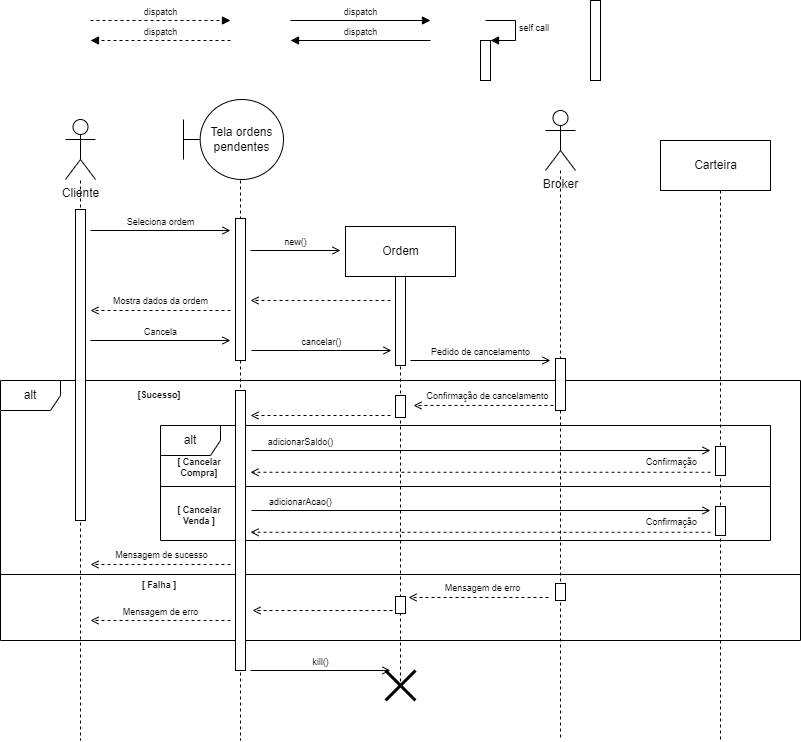

The diagram above was exported from draw.io. Its source (the exported page's mxGraphModel, read from the mxfile embedded in the PNG):
<mxGraphModel dx="1483" dy="827" grid="1" gridSize="10" guides="1" tooltips="1" connect="1" arrows="1" fold="1" page="1" pageScale="1" pageWidth="827" pageHeight="1169" math="0" shadow="0">
  <root>
    <mxCell id="0" />
    <mxCell id="uargvxCBXcEdLmsPK4Fz-19" value="Frames" style="" parent="0" />
    <mxCell id="I_AUkwb4ZW0DI5X3rC-f-4" value="alt" style="shape=umlFrame;whiteSpace=wrap;html=1;connectable=0;allowArrows=0;" parent="uargvxCBXcEdLmsPK4Fz-19" vertex="1">
      <mxGeometry x="80" y="400" width="800" height="260" as="geometry" />
    </mxCell>
    <mxCell id="I_AUkwb4ZW0DI5X3rC-f-5" value="[Sucesso]" style="text;html=1;strokeColor=none;fillColor=none;align=center;verticalAlign=middle;whiteSpace=wrap;rounded=0;fontSize=9;fontStyle=1" parent="uargvxCBXcEdLmsPK4Fz-19" vertex="1">
      <mxGeometry x="180" y="400" width="118" height="30" as="geometry" />
    </mxCell>
    <mxCell id="I_AUkwb4ZW0DI5X3rC-f-10" value="" style="line;strokeWidth=1;fillColor=none;align=left;verticalAlign=middle;spacingTop=-1;spacingLeft=3;spacingRight=3;rotatable=0;labelPosition=right;points=[];portConstraint=eastwest;" parent="uargvxCBXcEdLmsPK4Fz-19" vertex="1">
      <mxGeometry x="80" y="590" width="800" height="8" as="geometry" />
    </mxCell>
    <mxCell id="7DZXS5kJn3IvhMB3W_RJ-36" value="alt" style="shape=umlFrame;whiteSpace=wrap;html=1;connectable=0;allowArrows=0;" parent="uargvxCBXcEdLmsPK4Fz-19" vertex="1">
      <mxGeometry x="240" y="445" width="610" height="115" as="geometry" />
    </mxCell>
    <mxCell id="7DZXS5kJn3IvhMB3W_RJ-37" value="" style="line;strokeWidth=1;fillColor=none;align=left;verticalAlign=middle;spacingTop=-1;spacingLeft=3;spacingRight=3;rotatable=0;labelPosition=right;points=[];portConstraint=eastwest;" parent="uargvxCBXcEdLmsPK4Fz-19" vertex="1">
      <mxGeometry x="240" y="502" width="610" height="8" as="geometry" />
    </mxCell>
    <mxCell id="7DZXS5kJn3IvhMB3W_RJ-38" value="" style="html=1;verticalAlign=bottom;endArrow=open;rounded=0;fontSize=9;dashed=1;endFill=0;" parent="uargvxCBXcEdLmsPK4Fz-19" edge="1">
      <mxGeometry width="80" relative="1" as="geometry">
        <mxPoint x="790" y="491.76" as="sourcePoint" />
        <mxPoint x="330" y="491.76" as="targetPoint" />
        <mxPoint as="offset" />
      </mxGeometry>
    </mxCell>
    <mxCell id="7DZXS5kJn3IvhMB3W_RJ-39" value="Confirmação" style="edgeLabel;html=1;align=center;verticalAlign=middle;resizable=0;points=[];fontSize=9;" parent="7DZXS5kJn3IvhMB3W_RJ-38" vertex="1" connectable="0">
      <mxGeometry x="0.1101" y="-1" relative="1" as="geometry">
        <mxPoint x="215" y="-9" as="offset" />
      </mxGeometry>
    </mxCell>
    <mxCell id="7DZXS5kJn3IvhMB3W_RJ-46" value="[ Falha ]" style="text;html=1;strokeColor=none;fillColor=none;align=center;verticalAlign=middle;whiteSpace=wrap;rounded=0;fontSize=9;fontStyle=1" parent="uargvxCBXcEdLmsPK4Fz-19" vertex="1">
      <mxGeometry x="180" y="590" width="118" height="30" as="geometry" />
    </mxCell>
    <mxCell id="7DZXS5kJn3IvhMB3W_RJ-51" value="[ Cancelar&lt;br&gt;Compra]" style="text;html=1;strokeColor=none;fillColor=none;align=center;verticalAlign=middle;whiteSpace=wrap;rounded=0;fontSize=9;fontStyle=1" parent="uargvxCBXcEdLmsPK4Fz-19" vertex="1">
      <mxGeometry x="220" y="472" width="118" height="30" as="geometry" />
    </mxCell>
    <mxCell id="7DZXS5kJn3IvhMB3W_RJ-52" value="[ Cancelar&lt;br&gt;Venda ]" style="text;html=1;strokeColor=none;fillColor=none;align=center;verticalAlign=middle;whiteSpace=wrap;rounded=0;fontSize=9;fontStyle=1" parent="uargvxCBXcEdLmsPK4Fz-19" vertex="1">
      <mxGeometry x="220" y="520" width="118" height="30" as="geometry" />
    </mxCell>
    <mxCell id="1" value="Lifeline" style="" parent="0" />
    <mxCell id="uargvxCBXcEdLmsPK4Fz-6" style="edgeStyle=orthogonalEdgeStyle;rounded=0;orthogonalLoop=1;jettySize=auto;html=1;dashed=1;endArrow=none;endFill=0;" parent="1" edge="1">
      <mxGeometry relative="1" as="geometry">
        <mxPoint x="160" y="760" as="targetPoint" />
        <mxPoint x="160" y="200" as="sourcePoint" />
        <Array as="points">
          <mxPoint x="160" y="760" />
        </Array>
      </mxGeometry>
    </mxCell>
    <mxCell id="I_AUkwb4ZW0DI5X3rC-f-2" style="edgeStyle=orthogonalEdgeStyle;rounded=0;orthogonalLoop=1;jettySize=auto;html=1;dashed=1;endArrow=none;endFill=0;" parent="1" edge="1">
      <mxGeometry relative="1" as="geometry">
        <mxPoint x="800" y="760" as="targetPoint" />
        <mxPoint x="800.0285714285715" y="210" as="sourcePoint" />
        <Array as="points">
          <mxPoint x="800" y="760" />
        </Array>
      </mxGeometry>
    </mxCell>
    <mxCell id="I_AUkwb4ZW0DI5X3rC-f-19" value="kill()" style="html=1;verticalAlign=bottom;endArrow=open;rounded=0;fontSize=9;endFill=0;" parent="1" edge="1">
      <mxGeometry width="80" relative="1" as="geometry">
        <mxPoint x="330" y="690" as="sourcePoint" />
        <mxPoint x="470" y="690" as="targetPoint" />
        <mxPoint as="offset" />
      </mxGeometry>
    </mxCell>
    <mxCell id="7DZXS5kJn3IvhMB3W_RJ-8" value="Broker" style="shape=umlActor;verticalLabelPosition=bottom;verticalAlign=top;html=1;outlineConnect=0;connectable=0;allowArrows=0;" parent="1" vertex="1">
      <mxGeometry x="625" y="130" width="30" height="60" as="geometry" />
    </mxCell>
    <mxCell id="7DZXS5kJn3IvhMB3W_RJ-23" style="edgeStyle=orthogonalEdgeStyle;rounded=0;orthogonalLoop=1;jettySize=auto;html=1;dashed=1;endArrow=none;endFill=0;cloneable=1;anchorPointDirection=1;" parent="1" edge="1">
      <mxGeometry relative="1" as="geometry">
        <mxPoint x="480" y="710" as="targetPoint" />
        <mxPoint x="480" y="290" as="sourcePoint" />
        <Array as="points">
          <mxPoint x="480" y="710" />
        </Array>
      </mxGeometry>
    </mxCell>
    <mxCell id="7DZXS5kJn3IvhMB3W_RJ-25" style="edgeStyle=orthogonalEdgeStyle;rounded=0;orthogonalLoop=1;jettySize=auto;html=1;dashed=1;endArrow=none;endFill=0;" parent="1" edge="1">
      <mxGeometry relative="1" as="geometry">
        <mxPoint x="640" y="760" as="targetPoint" />
        <mxPoint x="640.0285714285715" y="190" as="sourcePoint" />
        <Array as="points">
          <mxPoint x="640" y="760" />
        </Array>
      </mxGeometry>
    </mxCell>
    <mxCell id="7DZXS5kJn3IvhMB3W_RJ-26" value="Ordem" style="html=1;connectable=0;allowArrows=0;" parent="1" vertex="1">
      <mxGeometry x="425" y="246" width="110" height="50" as="geometry" />
    </mxCell>
    <mxCell id="7DZXS5kJn3IvhMB3W_RJ-27" value="Tela ordens pendentes" style="shape=umlBoundary;whiteSpace=wrap;html=1;allowArrows=0;connectable=0;" parent="1" vertex="1">
      <mxGeometry x="263" y="119" width="100" height="80" as="geometry" />
    </mxCell>
    <mxCell id="7DZXS5kJn3IvhMB3W_RJ-28" value="Cliente" style="shape=umlActor;verticalLabelPosition=bottom;verticalAlign=top;html=1;outlineConnect=0;connectable=0;allowArrows=0;" parent="1" vertex="1">
      <mxGeometry x="145" y="139" width="30" height="60" as="geometry" />
    </mxCell>
    <mxCell id="7DZXS5kJn3IvhMB3W_RJ-29" style="edgeStyle=orthogonalEdgeStyle;rounded=0;orthogonalLoop=1;jettySize=auto;html=1;endArrow=none;endFill=0;dashed=1;" parent="1" edge="1">
      <mxGeometry relative="1" as="geometry">
        <mxPoint x="320" y="760" as="targetPoint" />
        <mxPoint x="320" y="200" as="sourcePoint" />
        <Array as="points">
          <mxPoint x="320" y="760" />
        </Array>
      </mxGeometry>
    </mxCell>
    <mxCell id="7DZXS5kJn3IvhMB3W_RJ-30" value="Carteira" style="html=1;connectable=0;allowArrows=0;" parent="1" vertex="1">
      <mxGeometry x="740" y="160" width="110" height="50" as="geometry" />
    </mxCell>
    <mxCell id="uargvxCBXcEdLmsPK4Fz-17" value="Active" style="" parent="0" />
    <mxCell id="uargvxCBXcEdLmsPK4Fz-91" value="" style="html=1;points=[];perimeter=orthogonalPerimeter;fontSize=9;" parent="uargvxCBXcEdLmsPK4Fz-17" vertex="1">
      <mxGeometry x="670" y="20" width="10" height="80" as="geometry" />
    </mxCell>
    <mxCell id="uargvxCBXcEdLmsPK4Fz-92" value="" style="html=1;points=[];perimeter=orthogonalPerimeter;fontSize=9;" parent="uargvxCBXcEdLmsPK4Fz-17" vertex="1">
      <mxGeometry x="155" y="229" width="10" height="311" as="geometry" />
    </mxCell>
    <mxCell id="uargvxCBXcEdLmsPK4Fz-95" value="" style="html=1;points=[];perimeter=orthogonalPerimeter;fontSize=9;" parent="uargvxCBXcEdLmsPK4Fz-17" vertex="1">
      <mxGeometry x="315" y="238" width="10" height="142" as="geometry" />
    </mxCell>
    <mxCell id="uargvxCBXcEdLmsPK4Fz-98" value="" style="html=1;points=[];perimeter=orthogonalPerimeter;fontSize=9;" parent="uargvxCBXcEdLmsPK4Fz-17" vertex="1">
      <mxGeometry x="315" y="410" width="10" height="280" as="geometry" />
    </mxCell>
    <mxCell id="7DZXS5kJn3IvhMB3W_RJ-14" value="" style="html=1;points=[];perimeter=orthogonalPerimeter;fontSize=9;" parent="uargvxCBXcEdLmsPK4Fz-17" vertex="1">
      <mxGeometry x="475" y="415" width="10" height="22" as="geometry" />
    </mxCell>
    <mxCell id="7DZXS5kJn3IvhMB3W_RJ-31" value="" style="html=1;points=[];perimeter=orthogonalPerimeter;fontSize=9;" parent="uargvxCBXcEdLmsPK4Fz-17" vertex="1">
      <mxGeometry x="635" y="378" width="10" height="52" as="geometry" />
    </mxCell>
    <mxCell id="7DZXS5kJn3IvhMB3W_RJ-58" value="" style="html=1;points=[];perimeter=orthogonalPerimeter;fontSize=9;" parent="uargvxCBXcEdLmsPK4Fz-17" vertex="1">
      <mxGeometry x="475" y="616" width="10" height="17" as="geometry" />
    </mxCell>
    <mxCell id="7DZXS5kJn3IvhMB3W_RJ-59" value="" style="html=1;points=[];perimeter=orthogonalPerimeter;fontSize=9;" parent="uargvxCBXcEdLmsPK4Fz-17" vertex="1">
      <mxGeometry x="795" y="466" width="10" height="29" as="geometry" />
    </mxCell>
    <mxCell id="7DZXS5kJn3IvhMB3W_RJ-60" value="" style="html=1;points=[];perimeter=orthogonalPerimeter;fontSize=9;" parent="uargvxCBXcEdLmsPK4Fz-17" vertex="1">
      <mxGeometry x="795" y="526" width="10" height="29" as="geometry" />
    </mxCell>
    <mxCell id="uargvxCBXcEdLmsPK4Fz-18" value="Messages" style="" parent="0" />
    <mxCell id="uargvxCBXcEdLmsPK4Fz-24" value="Seleciona ordem" style="html=1;verticalAlign=bottom;endArrow=open;rounded=0;fontSize=9;endFill=0;" parent="uargvxCBXcEdLmsPK4Fz-18" edge="1">
      <mxGeometry width="80" relative="1" as="geometry">
        <mxPoint x="170" y="250" as="sourcePoint" />
        <mxPoint x="310" y="250" as="targetPoint" />
        <mxPoint as="offset" />
      </mxGeometry>
    </mxCell>
    <mxCell id="uargvxCBXcEdLmsPK4Fz-26" value="dispatch" style="html=1;verticalAlign=bottom;endArrow=block;rounded=0;fontSize=9;" parent="uargvxCBXcEdLmsPK4Fz-18" edge="1">
      <mxGeometry width="80" relative="1" as="geometry">
        <mxPoint x="370" y="40" as="sourcePoint" />
        <mxPoint x="510" y="40" as="targetPoint" />
        <mxPoint as="offset" />
      </mxGeometry>
    </mxCell>
    <mxCell id="uargvxCBXcEdLmsPK4Fz-27" value="dispatch" style="html=1;verticalAlign=bottom;endArrow=block;rounded=0;dashed=1;fontSize=9;" parent="uargvxCBXcEdLmsPK4Fz-18" edge="1">
      <mxGeometry width="80" relative="1" as="geometry">
        <mxPoint x="170" y="40" as="sourcePoint" />
        <mxPoint x="310" y="40" as="targetPoint" />
        <mxPoint as="offset" />
      </mxGeometry>
    </mxCell>
    <mxCell id="uargvxCBXcEdLmsPK4Fz-28" value="dispatch" style="html=1;verticalAlign=bottom;endArrow=block;rounded=0;fontSize=9;" parent="uargvxCBXcEdLmsPK4Fz-18" edge="1">
      <mxGeometry width="80" relative="1" as="geometry">
        <mxPoint x="510" y="60" as="sourcePoint" />
        <mxPoint x="370" y="60" as="targetPoint" />
        <mxPoint as="offset" />
      </mxGeometry>
    </mxCell>
    <mxCell id="uargvxCBXcEdLmsPK4Fz-29" value="dispatch" style="html=1;verticalAlign=bottom;endArrow=block;rounded=0;dashed=1;fontSize=9;" parent="uargvxCBXcEdLmsPK4Fz-18" edge="1">
      <mxGeometry width="80" relative="1" as="geometry">
        <mxPoint x="310" y="60" as="sourcePoint" />
        <mxPoint x="170" y="60" as="targetPoint" />
        <mxPoint as="offset" />
      </mxGeometry>
    </mxCell>
    <mxCell id="uargvxCBXcEdLmsPK4Fz-34" value="" style="html=1;points=[];perimeter=orthogonalPerimeter;fontSize=9;" parent="uargvxCBXcEdLmsPK4Fz-18" vertex="1">
      <mxGeometry x="560" y="60" width="10" height="40" as="geometry" />
    </mxCell>
    <mxCell id="uargvxCBXcEdLmsPK4Fz-35" value="self call" style="edgeStyle=orthogonalEdgeStyle;html=1;align=left;spacingLeft=2;endArrow=block;rounded=0;entryX=1;entryY=0;fontSize=9;" parent="uargvxCBXcEdLmsPK4Fz-18" target="uargvxCBXcEdLmsPK4Fz-34" edge="1">
      <mxGeometry relative="1" as="geometry">
        <mxPoint x="565" y="40" as="sourcePoint" />
        <Array as="points">
          <mxPoint x="595" y="40" />
        </Array>
      </mxGeometry>
    </mxCell>
    <mxCell id="uargvxCBXcEdLmsPK4Fz-36" value="" style="html=1;verticalAlign=bottom;endArrow=open;rounded=0;fontSize=9;dashed=1;endFill=0;" parent="uargvxCBXcEdLmsPK4Fz-18" edge="1">
      <mxGeometry width="80" relative="1" as="geometry">
        <mxPoint x="470" y="320" as="sourcePoint" />
        <mxPoint x="330" y="320" as="targetPoint" />
        <mxPoint as="offset" />
      </mxGeometry>
    </mxCell>
    <mxCell id="YQeIfc8mZreixzkL2gKf-1" value="" style="html=1;points=[];perimeter=orthogonalPerimeter;fontSize=9;" parent="uargvxCBXcEdLmsPK4Fz-18" vertex="1">
      <mxGeometry x="475" y="296" width="10" height="89" as="geometry" />
    </mxCell>
    <mxCell id="YQeIfc8mZreixzkL2gKf-4" value="" style="html=1;verticalAlign=bottom;endArrow=open;rounded=0;dashed=1;fontSize=9;endFill=0;" parent="uargvxCBXcEdLmsPK4Fz-18" edge="1">
      <mxGeometry width="80" relative="1" as="geometry">
        <mxPoint x="310" y="584" as="sourcePoint" />
        <mxPoint x="170" y="584" as="targetPoint" />
        <mxPoint as="offset" />
      </mxGeometry>
    </mxCell>
    <mxCell id="YQeIfc8mZreixzkL2gKf-5" value="Mensagem de sucesso" style="edgeLabel;html=1;align=center;verticalAlign=middle;resizable=0;points=[];fontSize=9;" parent="YQeIfc8mZreixzkL2gKf-4" vertex="1" connectable="0">
      <mxGeometry x="0.1616" y="-3" relative="1" as="geometry">
        <mxPoint x="11" y="-7" as="offset" />
      </mxGeometry>
    </mxCell>
    <mxCell id="YQeIfc8mZreixzkL2gKf-6" value="Cancela" style="html=1;verticalAlign=bottom;endArrow=open;rounded=0;fontSize=9;endFill=0;" parent="uargvxCBXcEdLmsPK4Fz-18" edge="1">
      <mxGeometry width="80" relative="1" as="geometry">
        <mxPoint x="170" y="360" as="sourcePoint" />
        <mxPoint x="310" y="360" as="targetPoint" />
        <mxPoint as="offset" />
      </mxGeometry>
    </mxCell>
    <mxCell id="YQeIfc8mZreixzkL2gKf-7" value="Mensagem de erro" style="html=1;verticalAlign=bottom;endArrow=open;rounded=0;fontSize=9;dashed=1;endFill=0;" parent="uargvxCBXcEdLmsPK4Fz-18" edge="1">
      <mxGeometry width="80" relative="1" as="geometry">
        <mxPoint x="310" y="640" as="sourcePoint" />
        <mxPoint x="170" y="640" as="targetPoint" />
        <mxPoint as="offset" />
      </mxGeometry>
    </mxCell>
    <mxCell id="YQeIfc8mZreixzkL2gKf-8" value="adicionarSaldo()" style="html=1;verticalAlign=bottom;endArrow=open;rounded=0;fontSize=9;endFill=0;" parent="uargvxCBXcEdLmsPK4Fz-18" edge="1">
      <mxGeometry x="-0.7865" width="80" relative="1" as="geometry">
        <mxPoint x="331" y="470" as="sourcePoint" />
        <mxPoint x="790" y="470" as="targetPoint" />
        <mxPoint as="offset" />
      </mxGeometry>
    </mxCell>
    <mxCell id="c5uyTs5rqYVYyw24Bh2L-4" value="" style="shape=umlDestroy;whiteSpace=wrap;html=1;strokeWidth=3;fontSize=9;" parent="uargvxCBXcEdLmsPK4Fz-18" vertex="1">
      <mxGeometry x="465" y="690" width="30" height="30" as="geometry" />
    </mxCell>
    <mxCell id="7DZXS5kJn3IvhMB3W_RJ-3" value="" style="html=1;verticalAlign=bottom;endArrow=open;rounded=0;fontSize=9;dashed=1;endFill=0;" parent="uargvxCBXcEdLmsPK4Fz-18" edge="1">
      <mxGeometry width="80" relative="1" as="geometry">
        <mxPoint x="310" y="330" as="sourcePoint" />
        <mxPoint x="170.0000000000001" y="330" as="targetPoint" />
        <mxPoint as="offset" />
      </mxGeometry>
    </mxCell>
    <mxCell id="7DZXS5kJn3IvhMB3W_RJ-4" value="Mostra dados da ordem" style="edgeLabel;html=1;align=center;verticalAlign=middle;resizable=0;points=[];fontSize=9;" parent="7DZXS5kJn3IvhMB3W_RJ-3" vertex="1" connectable="0">
      <mxGeometry x="0.4512" y="3" relative="1" as="geometry">
        <mxPoint x="31" y="-13" as="offset" />
      </mxGeometry>
    </mxCell>
    <mxCell id="7DZXS5kJn3IvhMB3W_RJ-6" value="cancelar()" style="html=1;verticalAlign=bottom;endArrow=open;rounded=0;fontSize=9;endFill=0;" parent="uargvxCBXcEdLmsPK4Fz-18" edge="1">
      <mxGeometry width="80" relative="1" as="geometry">
        <mxPoint x="331.0000000000001" y="370" as="sourcePoint" />
        <mxPoint x="471" y="370" as="targetPoint" />
        <mxPoint as="offset" />
      </mxGeometry>
    </mxCell>
    <mxCell id="7DZXS5kJn3IvhMB3W_RJ-17" value="" style="html=1;verticalAlign=bottom;endArrow=open;rounded=0;fontSize=9;dashed=1;endFill=0;" parent="uargvxCBXcEdLmsPK4Fz-18" edge="1">
      <mxGeometry width="80" relative="1" as="geometry">
        <mxPoint x="470" y="434.9999999999999" as="sourcePoint" />
        <mxPoint x="330" y="434.9999999999999" as="targetPoint" />
        <mxPoint as="offset" />
      </mxGeometry>
    </mxCell>
    <mxCell id="7DZXS5kJn3IvhMB3W_RJ-19" value="Pedido de cancelamento" style="html=1;verticalAlign=bottom;endArrow=open;rounded=0;fontSize=9;endFill=0;" parent="uargvxCBXcEdLmsPK4Fz-18" edge="1">
      <mxGeometry width="80" relative="1" as="geometry">
        <mxPoint x="490" y="380" as="sourcePoint" />
        <mxPoint x="630" y="380" as="targetPoint" />
        <mxPoint as="offset" />
      </mxGeometry>
    </mxCell>
    <mxCell id="7DZXS5kJn3IvhMB3W_RJ-20" value="" style="html=1;verticalAlign=bottom;endArrow=open;rounded=0;fontSize=9;dashed=1;endFill=0;" parent="uargvxCBXcEdLmsPK4Fz-18" edge="1">
      <mxGeometry width="80" relative="1" as="geometry">
        <mxPoint x="633" y="424.9999999999999" as="sourcePoint" />
        <mxPoint x="493" y="424.9999999999999" as="targetPoint" />
        <mxPoint as="offset" />
      </mxGeometry>
    </mxCell>
    <mxCell id="7DZXS5kJn3IvhMB3W_RJ-21" value="Confirmação de cancelamento" style="edgeLabel;html=1;align=center;verticalAlign=middle;resizable=0;points=[];fontSize=9;" parent="7DZXS5kJn3IvhMB3W_RJ-20" vertex="1" connectable="0">
      <mxGeometry x="-0.2071" y="-1" relative="1" as="geometry">
        <mxPoint x="-11" y="-8" as="offset" />
      </mxGeometry>
    </mxCell>
    <mxCell id="7DZXS5kJn3IvhMB3W_RJ-32" value="new()" style="html=1;verticalAlign=bottom;endArrow=open;rounded=0;fontSize=9;endFill=0;" parent="uargvxCBXcEdLmsPK4Fz-18" edge="1">
      <mxGeometry width="80" relative="1" as="geometry">
        <mxPoint x="330" y="270" as="sourcePoint" />
        <mxPoint x="420" y="270" as="targetPoint" />
        <mxPoint as="offset" />
      </mxGeometry>
    </mxCell>
    <mxCell id="7DZXS5kJn3IvhMB3W_RJ-40" value="" style="html=1;verticalAlign=bottom;endArrow=open;rounded=0;fontSize=9;dashed=1;endFill=0;" parent="uargvxCBXcEdLmsPK4Fz-18" edge="1">
      <mxGeometry width="80" relative="1" as="geometry">
        <mxPoint x="790" y="551.7599999999999" as="sourcePoint" />
        <mxPoint x="330" y="551.7599999999999" as="targetPoint" />
        <mxPoint as="offset" />
      </mxGeometry>
    </mxCell>
    <mxCell id="7DZXS5kJn3IvhMB3W_RJ-41" value="Confirmação" style="edgeLabel;html=1;align=center;verticalAlign=middle;resizable=0;points=[];fontSize=9;" parent="7DZXS5kJn3IvhMB3W_RJ-40" vertex="1" connectable="0">
      <mxGeometry x="0.1101" y="-1" relative="1" as="geometry">
        <mxPoint x="215" y="-9" as="offset" />
      </mxGeometry>
    </mxCell>
    <mxCell id="7DZXS5kJn3IvhMB3W_RJ-42" value="adicionarAcao()" style="html=1;verticalAlign=bottom;endArrow=open;rounded=0;fontSize=9;endFill=0;" parent="uargvxCBXcEdLmsPK4Fz-18" edge="1">
      <mxGeometry x="-0.7865" width="80" relative="1" as="geometry">
        <mxPoint x="331" y="530" as="sourcePoint" />
        <mxPoint x="790" y="530" as="targetPoint" />
        <mxPoint as="offset" />
      </mxGeometry>
    </mxCell>
    <mxCell id="7DZXS5kJn3IvhMB3W_RJ-53" value="" style="html=1;verticalAlign=bottom;endArrow=open;rounded=0;fontSize=9;dashed=1;endFill=0;" parent="uargvxCBXcEdLmsPK4Fz-18" edge="1">
      <mxGeometry width="80" relative="1" as="geometry">
        <mxPoint x="628" y="616.9999999999999" as="sourcePoint" />
        <mxPoint x="488" y="616.9999999999999" as="targetPoint" />
        <mxPoint as="offset" />
      </mxGeometry>
    </mxCell>
    <mxCell id="7DZXS5kJn3IvhMB3W_RJ-54" value="Mensagem de erro" style="edgeLabel;html=1;align=center;verticalAlign=middle;resizable=0;points=[];fontSize=9;" parent="7DZXS5kJn3IvhMB3W_RJ-53" vertex="1" connectable="0">
      <mxGeometry x="-0.2071" y="-1" relative="1" as="geometry">
        <mxPoint x="-11" y="-8" as="offset" />
      </mxGeometry>
    </mxCell>
    <mxCell id="7DZXS5kJn3IvhMB3W_RJ-55" value="" style="html=1;points=[];perimeter=orthogonalPerimeter;fontSize=9;" parent="uargvxCBXcEdLmsPK4Fz-18" vertex="1">
      <mxGeometry x="635" y="603" width="10" height="17" as="geometry" />
    </mxCell>
    <mxCell id="7DZXS5kJn3IvhMB3W_RJ-56" value="" style="html=1;verticalAlign=bottom;endArrow=open;rounded=0;fontSize=9;dashed=1;endFill=0;" parent="uargvxCBXcEdLmsPK4Fz-18" edge="1">
      <mxGeometry width="80" relative="1" as="geometry">
        <mxPoint x="472" y="629.9999999999999" as="sourcePoint" />
        <mxPoint x="332" y="629.9999999999999" as="targetPoint" />
        <mxPoint as="offset" />
      </mxGeometry>
    </mxCell>
  </root>
</mxGraphModel>